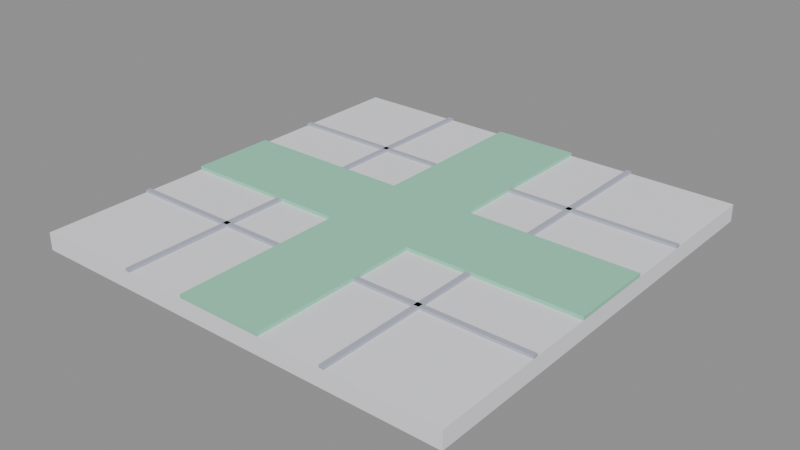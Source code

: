 # Source: walkway-1x1-crossroad.blend  (saved by Blender 5.2.45; exported with 4.5.12 LTS)
import bpy
from mathutils import Matrix  # noqa: F401  (used for matrix-valued properties, if any)

bpy.ops.wm.read_factory_settings(use_empty=True)
scene = bpy.context.scene
scene.name = 'Scene'

# ---- collections
col_col_lowpoly = bpy.data.collections.new('COL_LowPoly'); scene.collection.children.link(col_col_lowpoly)

# ---- images (referenced by path relative to the original .blend; pixels are not part of the script)
import os
ASSET_DIR = os.environ.get("B2B_ASSET_DIR", "")  # directory of the original .blend (textures are referenced by path, not embedded)
HERE = os.path.dirname(os.path.abspath(__file__))  # packed textures are extracted next to this script under _unpacked/

def load_image(name, relpath, width, height, colorspace="sRGB"):
    """Load a texture the original file referenced (path relative to the .blend, or extracted next to this script)."""
    p = next((c for c in (os.path.join(HERE, relpath), os.path.join(ASSET_DIR, relpath)) if relpath and os.path.exists(c)), "")
    if p:
        img = bpy.data.images.load(p, check_existing=True)
        img.name = name
    else:  # same state as the original file: an image datablock whose file is absent (Cycles renders it pink)
        img = bpy.data.images.new(name, width, height)
        img.source = "FILE"
        img.filepath = "//" + (relpath or name)
    img.colorspace_settings.name = colorspace
    return img
img_walkway_1x1_crossroad_basecolor = load_image('walkway-1x1-crossroad_BaseColor', '_unpacked/walkway-1x1-crossroad_BaseColor.0eb6e1b4.png', 128, 80, 'sRGB')
img_walkway_1x1_crossroad_maskmap = load_image('walkway-1x1-crossroad_MaskMap', '_unpacked/walkway-1x1-crossroad_MaskMap.e596c36a.png', 128, 80, 'Non-Color')

# ---- materials (node trees are filled in below, after node groups)
mat_m_walkway_1x1_crossroad = bpy.data.materials.new('M_walkway-1x1-crossroad')

# ---- material node trees
mat_m_walkway_1x1_crossroad.use_nodes = True; mat_m_walkway_1x1_crossroad.node_tree.nodes.clear()
_N = mat_m_walkway_1x1_crossroad.node_tree.nodes; _L = mat_m_walkway_1x1_crossroad.node_tree.links
n0 = _N.new('ShaderNodeBsdfPrincipled'); n0.name = 'Principled BSDF'; n0.location = (-200, 100)
n0.inputs[10].default_value = 0.005
n1 = _N.new('ShaderNodeOutputMaterial'); n1.name = 'Material Output'; n1.location = (200, 100)
n2 = _N.new('ShaderNodeTexImage'); n2.name = 'Image Texture'; n2.location = (0, 0)
n2.image = img_walkway_1x1_crossroad_basecolor
n2.interpolation = 'Closest'
n3 = _N.new('ShaderNodeTexImage'); n3.name = 'Image Texture.001'; n3.location = (0, 0)
n3.image = img_walkway_1x1_crossroad_maskmap
n3.interpolation = 'Closest'
n4 = _N.new('ShaderNodeSeparateColor'); n4.name = 'Separate Color'; n4.location = (0, 0)
n5 = _N.new('ShaderNodeMath'); n5.name = 'Math'; n5.location = (0, 0)
n5.operation = 'SUBTRACT'
n5.inputs[0].default_value = 1.0
_L.new(n0.outputs[0], n1.inputs[0])
_L.new(n2.outputs[0], n0.inputs[0])
_L.new(n3.outputs[0], n4.inputs[0])
_L.new(n4.outputs[0], n0.inputs[1])
_L.new(n3.outputs[1], n5.inputs[1])
_L.new(n5.outputs[0], n0.inputs[2])
n1.is_active_output = True

# ---- meshes
me_walkway_1x1_crossroad = bpy.data.meshes.new('walkway-1x1-crossroad')
me_walkway_1x1_crossroad.from_pydata([(-0.5, -0.5, 0.0), (0.5, -0.5, 0.0), (0.5, 0.5, 0.0), (-0.5, 0.5, 0.0), (-0.5, -0.5, 0.04), (0.5, -0.5, 0.04), (0.5, 0.5, 0.04), (-0.5, 0.5, 0.04), (-0.5, -0.256, 0.04), (0.5, -0.256, 0.04), (0.5, -0.244, 0.04), (-0.5, -0.244, 0.04), (-0.5, -0.256, 0.046), (0.5, -0.256, 0.046), (0.5, -0.244, 0.046), (-0.5, -0.244, 0.046), (-0.256, -0.5, 0.04), (-0.244, -0.5, 0.04), (-0.244, 0.5, 0.04), (-0.256, 0.5, 0.04), (-0.256, -0.5, 0.046), (-0.244, -0.5, 0.046), (-0.244, 0.5, 0.046), (-0.256, 0.5, 0.046), (-0.5, 0.244, 0.04), (0.5, 0.244, 0.04), (0.5, 0.256, 0.04), (-0.5, 0.256, 0.04), (-0.5, 0.244, 0.046), (0.5, 0.244, 0.046), (0.5, 0.256, 0.046), (-0.5, 0.256, 0.046), (0.244, -0.5, 0.04), (0.256, -0.5, 0.04), (0.256, 0.5, 0.04), (0.244, 0.5, 0.04), (0.244, -0.5, 0.046), (0.256, -0.5, 0.046), (0.256, 0.5, 0.046), (0.244, 0.5, 0.046), (-0.1, -0.1, 0.04), (0.1, -0.1, 0.04), (0.1, 0.1, 0.04), (-0.1, 0.1, 0.04), (-0.1, -0.1, 0.048), (0.1, -0.1, 0.048), (0.1, 0.1, 0.048), (-0.1, 0.1, 0.048), (-0.1, 0.1, 0.04), (0.1, 0.1, 0.04), (0.1, 0.5, 0.04), (-0.1, 0.5, 0.04), (-0.1, 0.1, 0.048), (0.1, 0.1, 0.048), (0.1, 0.5, 0.048), (-0.1, 0.5, 0.048), (0.1, -0.1, 0.04), (0.5, -0.1, 0.04), (0.5, 0.1, 0.04), (0.1, 0.1, 0.04), (0.1, -0.1, 0.048), (0.5, -0.1, 0.048), (0.5, 0.1, 0.048), (0.1, 0.1, 0.048), (-0.1, -0.5, 0.04), (0.1, -0.5, 0.04), (0.1, -0.1, 0.04), (-0.1, -0.1, 0.04), (-0.1, -0.5, 0.048), (0.1, -0.5, 0.048), (0.1, -0.1, 0.048), (-0.1, -0.1, 0.048), (-0.5, -0.1, 0.04), (-0.1, -0.1, 0.04), (-0.1, 0.1, 0.04), (-0.5, 0.1, 0.04), (-0.5, -0.1, 0.048), (-0.1, -0.1, 0.048), (-0.1, 0.1, 0.048), (-0.5, 0.1, 0.048)], [], [(0, 3, 2, 1), (4, 5, 6, 7), (0, 1, 5, 4), (1, 2, 6, 5), (2, 3, 7, 6), (3, 0, 4, 7), (8, 11, 10, 9), (12, 13, 14, 15), (8, 9, 13, 12), (9, 10, 14, 13), (10, 11, 15, 14), (11, 8, 12, 15), (16, 19, 18, 17), (20, 21, 22, 23), (16, 17, 21, 20), (17, 18, 22, 21), (18, 19, 23, 22), (19, 16, 20, 23), (24, 27, 26, 25), (28, 29, 30, 31), (24, 25, 29, 28), (25, 26, 30, 29), (26, 27, 31, 30), (27, 24, 28, 31), (32, 35, 34, 33), (36, 37, 38, 39), (32, 33, 37, 36), (33, 34, 38, 37), (34, 35, 39, 38), (35, 32, 36, 39), (40, 43, 42, 41), (44, 45, 46, 47), (40, 41, 45, 44), (41, 42, 46, 45), (42, 43, 47, 46), (43, 40, 44, 47), (48, 51, 50, 49), (52, 53, 54, 55), (48, 49, 53, 52), (49, 50, 54, 53), (50, 51, 55, 54), (51, 48, 52, 55), (56, 59, 58, 57), (60, 61, 62, 63), (56, 57, 61, 60), (57, 58, 62, 61), (58, 59, 63, 62), (59, 56, 60, 63), (64, 67, 66, 65), (68, 69, 70, 71), (64, 65, 69, 68), (65, 66, 70, 69), (66, 67, 71, 70), (67, 64, 68, 71), (72, 75, 74, 73), (76, 77, 78, 79), (72, 73, 77, 76), (73, 74, 78, 77), (74, 75, 79, 78), (75, 72, 76, 79)])
_uv = me_walkway_1x1_crossroad.uv_layers.new(name='UVMap')
_uv.uv.foreach_set('vector', [0.5625, 0.3, 0.5625, 0.3, 0.5625, 0.3, 0.5625, 0.3, 0.5625, 0.3, 0.5625, 0.3, 0.5625, 0.3, 0.5625, 0.3, 0.5625, 0.3, 0.5625, 0.3, 0.5625, 0.3, 0.5625, 0.3, 0.5625, 0.3, 0.5625, 0.3, 0.5625, 0.3, 0.5625, 0.3, 0.5625, 0.3, 0.5625, 0.3, 0.5625, 0.3, 0.5625, 0.3, 0.5625, 0.3, 0.5625, 0.3, 0.5625, 0.3, 0.5625, 0.3, 0.1875, 0.1, 0.1875, 0.1, 0.1875, 0.1, 0.1875, 0.1, 0.1875, 0.1, 0.1875, 0.1, 0.1875, 0.1, 0.1875, 0.1, 0.1875, 0.1, 0.1875, 0.1, 0.1875, 0.1, 0.1875, 0.1, 0.1875, 0.1, 0.1875, 0.1, 0.1875, 0.1, 0.1875, 0.1, 0.1875, 0.1, 0.1875, 0.1, 0.1875, 0.1, 0.1875, 0.1, 0.1875, 0.1, 0.1875, 0.1, 0.1875, 0.1, 0.1875, 0.1, 0.1875, 0.1, 0.1875, 0.1, 0.1875, 0.1, 0.1875, 0.1, 0.1875, 0.1, 0.1875, 0.1, 0.1875, 0.1, 0.1875, 0.1, 0.1875, 0.1, 0.1875, 0.1, 0.1875, 0.1, 0.1875, 0.1, 0.1875, 0.1, 0.1875, 0.1, 0.1875, 0.1, 0.1875, 0.1, 0.1875, 0.1, 0.1875, 0.1, 0.1875, 0.1, 0.1875, 0.1, 0.1875, 0.1, 0.1875, 0.1, 0.1875, 0.1, 0.1875, 0.1, 0.1875, 0.1, 0.1875, 0.1, 0.1875, 0.1, 0.1875, 0.1, 0.1875, 0.1, 0.1875, 0.1, 0.1875, 0.1, 0.1875, 0.1, 0.1875, 0.1, 0.1875, 0.1, 0.1875, 0.1, 0.1875, 0.1, 0.1875, 0.1, 0.1875, 0.1, 0.1875, 0.1, 0.1875, 0.1, 0.1875, 0.1, 0.1875, 0.1, 0.1875, 0.1, 0.1875, 0.1, 0.1875, 0.1, 0.1875, 0.1, 0.1875, 0.1, 0.1875, 0.1, 0.1875, 0.1, 0.1875, 0.1, 0.1875, 0.1, 0.1875, 0.1, 0.1875, 0.1, 0.1875, 0.1, 0.1875, 0.1, 0.1875, 0.1, 0.1875, 0.1, 0.1875, 0.1, 0.1875, 0.1, 0.1875, 0.1, 0.1875, 0.1, 0.1875, 0.1, 0.1875, 0.1, 0.1875, 0.1, 0.1875, 0.1, 0.1875, 0.1, 0.1875, 0.1, 0.1875, 0.1, 0.1875, 0.1, 0.1875, 0.1, 0.1875, 0.1, 0.1875, 0.1, 0.6875, 0.3, 0.6875, 0.3, 0.6875, 0.3, 0.6875, 0.3, 0.6875, 0.3, 0.6875, 0.3, 0.6875, 0.3, 0.6875, 0.3, 0.6875, 0.3, 0.6875, 0.3, 0.6875, 0.3, 0.6875, 0.3, 0.6875, 0.3, 0.6875, 0.3, 0.6875, 0.3, 0.6875, 0.3, 0.6875, 0.3, 0.6875, 0.3, 0.6875, 0.3, 0.6875, 0.3, 0.6875, 0.3, 0.6875, 0.3, 0.6875, 0.3, 0.6875, 0.3, 0.6875, 0.3, 0.6875, 0.3, 0.6875, 0.3, 0.6875, 0.3, 0.6875, 0.3, 0.6875, 0.3, 0.6875, 0.3, 0.6875, 0.3, 0.6875, 0.3, 0.6875, 0.3, 0.6875, 0.3, 0.6875, 0.3, 0.6875, 0.3, 0.6875, 0.3, 0.6875, 0.3, 0.6875, 0.3, 0.6875, 0.3, 0.6875, 0.3, 0.6875, 0.3, 0.6875, 0.3, 0.6875, 0.3, 0.6875, 0.3, 0.6875, 0.3, 0.6875, 0.3, 0.6875, 0.3, 0.6875, 0.3, 0.6875, 0.3, 0.6875, 0.3, 0.6875, 0.3, 0.6875, 0.3, 0.6875, 0.3, 0.6875, 0.3, 0.6875, 0.3, 0.6875, 0.3, 0.6875, 0.3, 0.6875, 0.3, 0.6875, 0.3, 0.6875, 0.3, 0.6875, 0.3, 0.6875, 0.3, 0.6875, 0.3, 0.6875, 0.3, 0.6875, 0.3, 0.6875, 0.3, 0.6875, 0.3, 0.6875, 0.3, 0.6875, 0.3, 0.6875, 0.3, 0.6875, 0.3, 0.6875, 0.3, 0.6875, 0.3, 0.6875, 0.3, 0.6875, 0.3, 0.6875, 0.3, 0.6875, 0.3, 0.6875, 0.3, 0.6875, 0.3, 0.6875, 0.3, 0.6875, 0.3, 0.6875, 0.3, 0.6875, 0.3, 0.6875, 0.3, 0.6875, 0.3, 0.6875, 0.3, 0.6875, 0.3, 0.6875, 0.3, 0.6875, 0.3, 0.6875, 0.3, 0.6875, 0.3, 0.6875, 0.3, 0.6875, 0.3, 0.6875, 0.3, 0.6875, 0.3, 0.6875, 0.3, 0.6875, 0.3, 0.6875, 0.3, 0.6875, 0.3, 0.6875, 0.3, 0.6875, 0.3, 0.6875, 0.3, 0.6875, 0.3, 0.6875, 0.3, 0.6875, 0.3, 0.6875, 0.3, 0.6875, 0.3, 0.6875, 0.3, 0.6875, 0.3, 0.6875, 0.3, 0.6875, 0.3, 0.6875, 0.3, 0.6875, 0.3, 0.6875, 0.3, 0.6875, 0.3, 0.6875, 0.3, 0.6875, 0.3, 0.6875, 0.3])
me_walkway_1x1_crossroad.materials.append(mat_m_walkway_1x1_crossroad)
me_walkway_1x1_crossroad.update()

# ---- objects
ob_walkway_1x1_crossroad = bpy.data.objects.new('walkway-1x1-crossroad', me_walkway_1x1_crossroad)

# ---- transforms, parenting, visibility, modifiers, constraints
ob_walkway_1x1_crossroad.location = (0.0, 0.0, 0.0)

# ---- collection membership
col_col_lowpoly.objects.link(ob_walkway_1x1_crossroad)

# ---- scene / render settings (as saved in the file)
scene.frame_start = 1; scene.frame_end = 250; scene.frame_set(1)
scene.render.engine = 'BLENDER_EEVEE_NEXT'
scene.render.bake_bias = 0.0
scene.render.bake_samples = 0
scene.render.compositor_device = 'GPU'
scene.eevee.use_volume_custom_range = False
scene.eevee.fast_gi_thickness_near = 0.1
scene.eevee.fast_gi_thickness_far = 0.0
scene.eevee.ray_tracing_options.screen_trace_thickness = 0.1
bpy.context.view_layer.update()

# ---- added for rendering (the .blend has no active camera and no usable light): camera, sun + grey world if the file has none
cam_auto = bpy.data.cameras.new('AutoCamera')
cam_auto.lens = 50.0
cam_auto.sensor_width = 36.0
cam_auto.clip_end = 1000.0
ob_auto_camera = bpy.data.objects.new('AutoCamera', cam_auto)
scene.collection.objects.link(ob_auto_camera)
ob_auto_camera.location = (1.30922, -1.57106, 1.07138)
ob_auto_camera.rotation_euler = (1.09748, -7.21219e-08, 0.694738)
scene.camera = ob_auto_camera
light_auto_sun = bpy.data.lights.new('AutoSun', 'SUN')
light_auto_sun.energy = 3.0
light_auto_sun.angle = 0.0523599
ob_auto_sun = bpy.data.objects.new('AutoSun', light_auto_sun)
scene.collection.objects.link(ob_auto_sun)
ob_auto_sun.rotation_euler = (0.872665, 0.174533, 0.523599)
if scene.world is None:
    world_auto = bpy.data.worlds.new('AutoWorld')
    world_auto.color = (0.3, 0.3, 0.3)
    scene.world = world_auto
bpy.context.view_layer.update()
